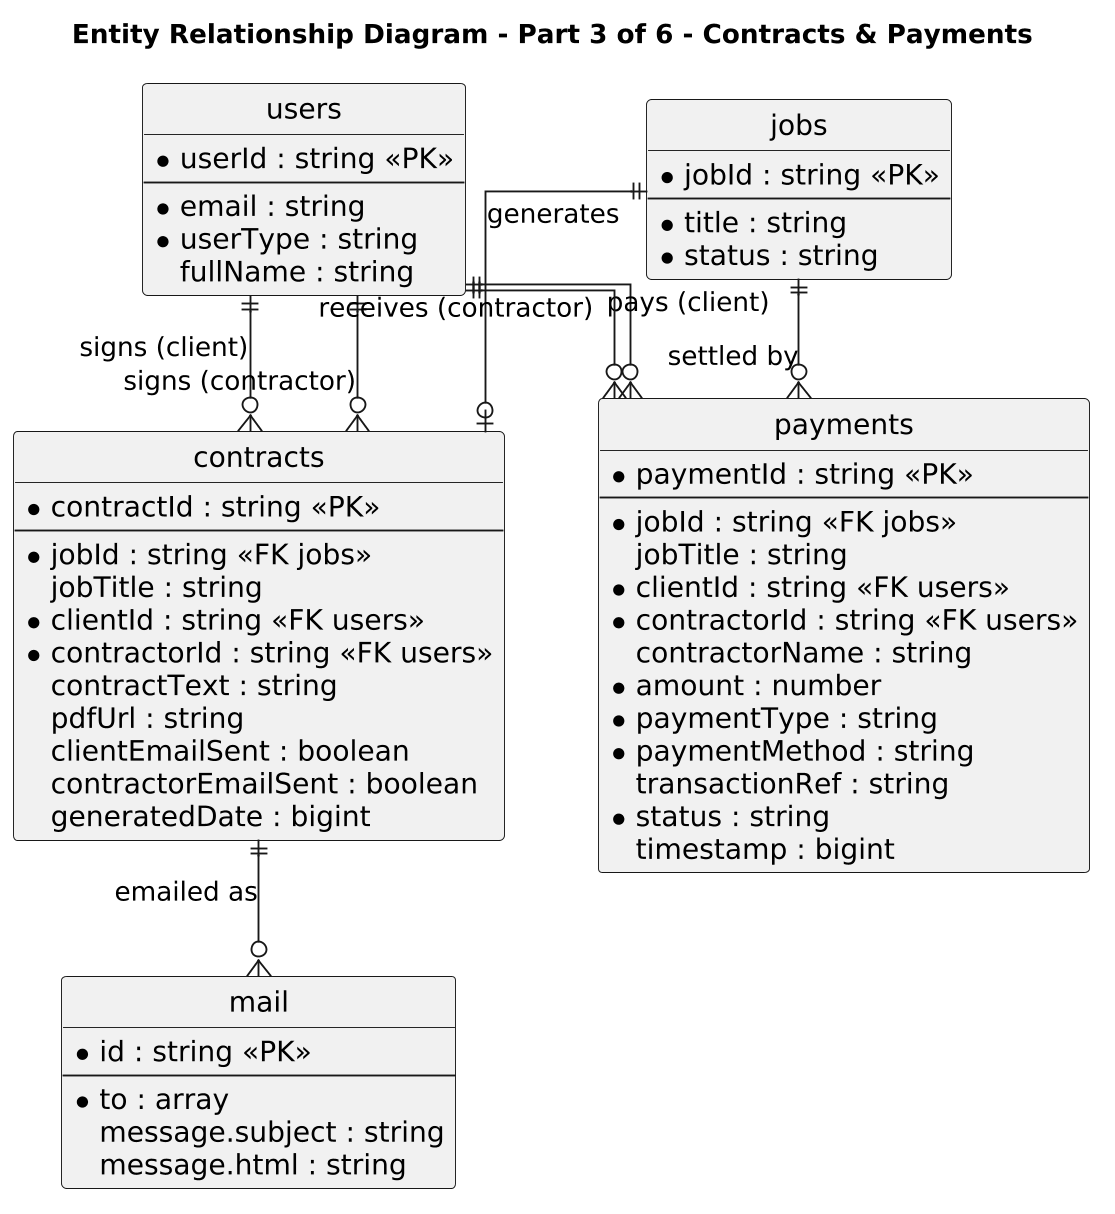

The diagram above was rendered by PlantUML. Its source (embedded in the PNG):
@startuml
title Entity Relationship Diagram - Part 3 of 6 - Contracts & Payments
skinparam dpi 180
skinparam linetype ortho
skinparam defaultFontName Arial
skinparam defaultFontSize 15
skinparam classFontSize 17
skinparam classAttributeFontSize 15
skinparam classHeaderFontSize 17
skinparam arrowFontSize 14
skinparam nodesep 50
skinparam ranksep 55
hide circle

entity "users" as users {
  * userId : string <<PK>>
  --
  * email : string
  * userType : string
  fullName : string
}

entity "jobs" as jobs {
  * jobId : string <<PK>>
  --
  * title : string
  * status : string
}

entity "contracts" as contracts {
  * contractId : string <<PK>>
  --
  * jobId : string <<FK jobs>>
  jobTitle : string
  * clientId : string <<FK users>>
  * contractorId : string <<FK users>>
  contractText : string
  pdfUrl : string
  clientEmailSent : boolean
  contractorEmailSent : boolean
  generatedDate : bigint
}

entity "payments" as payments {
  * paymentId : string <<PK>>
  --
  * jobId : string <<FK jobs>>
  jobTitle : string
  * clientId : string <<FK users>>
  * contractorId : string <<FK users>>
  contractorName : string
  * amount : number
  * paymentType : string
  * paymentMethod : string
  transactionRef : string
  * status : string
  timestamp : bigint
}

entity "mail" as mail {
  * id : string <<PK>>
  --
  * to : array
  message.subject : string
  message.html : string
}


jobs ||--o| contracts : "generates"
users ||--o{ contracts : "signs (client)"
users ||--o{ contracts : "signs (contractor)"
jobs ||--o{ payments : "settled by"
users ||--o{ payments : "pays (client)"
users ||--o{ payments : "receives (contractor)"
contracts ||--o{ mail : "emailed as"
@enduml